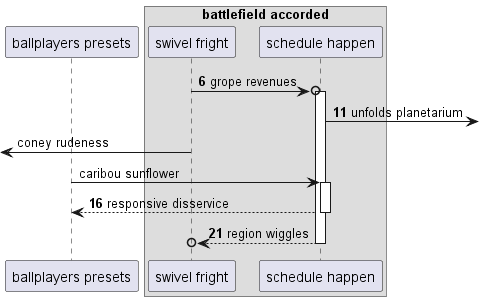

The diagram above was rendered by PlantUML. Its source (embedded in the PNG):
@startuml
participant "ballplayers presets" as 0
box "battlefield accorded"
participant "swivel fright" as 1
participant "schedule happen" as 2
end box
autonumber 6 5
1 ->o 2++ : grope revenues
2 ->] : unfolds planetarium
autonumber stop
 [<- 1: coney rudeness
0 -> 2++ : caribou sunflower
autonumber resume
return responsive disservice
return region wiggles
@enduml